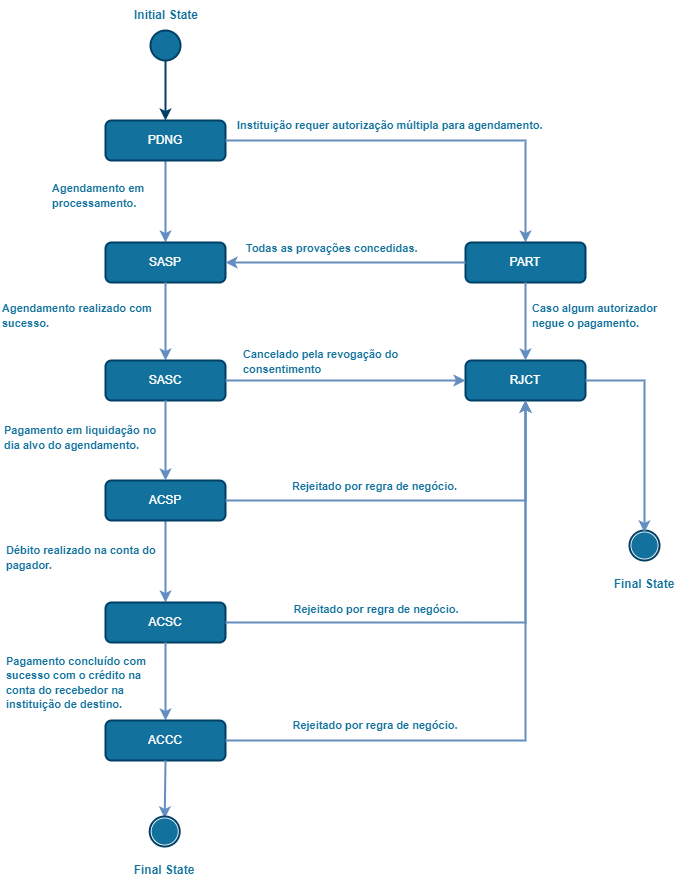

The diagram above was exported from draw.io. Its source (the exported page's mxGraphModel, read from the mxfile embedded in the PNG):
<mxGraphModel dx="1108" dy="425" grid="0" gridSize="10" guides="1" tooltips="1" connect="1" arrows="1" fold="1" page="1" pageScale="1" pageWidth="827" pageHeight="1169" math="0" shadow="0">
  <root>
    <mxCell id="0" />
    <mxCell id="1" parent="0" />
    <mxCell id="4CtO2fFRSHI9Y6XBT4mO-1" value="" style="endArrow=classic;html=1;rounded=0;strokeColor=#648EBF;strokeWidth=2;exitX=0.5;exitY=1;exitDx=0;exitDy=0;entryX=0.5;entryY=0;entryDx=0;entryDy=0;" parent="1" source="4CtO2fFRSHI9Y6XBT4mO-3" target="4CtO2fFRSHI9Y6XBT4mO-6" edge="1">
      <mxGeometry width="50" height="50" relative="1" as="geometry">
        <mxPoint x="226" y="220" as="sourcePoint" />
        <mxPoint x="226" y="310" as="targetPoint" />
      </mxGeometry>
    </mxCell>
    <mxCell id="4CtO2fFRSHI9Y6XBT4mO-2" value="" style="ellipse;whiteSpace=wrap;html=1;aspect=fixed;fillColor=#13719E;strokeWidth=2;strokeColor=#003F66;" parent="1" vertex="1">
      <mxGeometry x="205" y="70" width="30" height="30" as="geometry" />
    </mxCell>
    <mxCell id="4CtO2fFRSHI9Y6XBT4mO-3" value="&lt;font color=&quot;#ffffff&quot;&gt;PDNG&lt;br&gt;&lt;/font&gt;" style="rounded=1;whiteSpace=wrap;html=1;strokeColor=#003F66;fillColor=#13719E;strokeWidth=2;" parent="1" vertex="1">
      <mxGeometry x="160" y="160" width="120" height="40" as="geometry" />
    </mxCell>
    <mxCell id="4CtO2fFRSHI9Y6XBT4mO-4" value="" style="endArrow=classic;html=1;rounded=0;strokeColor=#003F66;strokeWidth=2;entryX=0.5;entryY=0;entryDx=0;entryDy=0;exitX=0.5;exitY=1;exitDx=0;exitDy=0;" parent="1" source="4CtO2fFRSHI9Y6XBT4mO-2" target="4CtO2fFRSHI9Y6XBT4mO-3" edge="1">
      <mxGeometry width="50" height="50" relative="1" as="geometry">
        <mxPoint x="216" y="110" as="sourcePoint" />
        <mxPoint x="215.66" y="155" as="targetPoint" />
      </mxGeometry>
    </mxCell>
    <mxCell id="4CtO2fFRSHI9Y6XBT4mO-6" value="&lt;font color=&quot;#ffffff&quot;&gt;SASP&lt;br&gt;&lt;/font&gt;" style="rounded=1;whiteSpace=wrap;html=1;strokeColor=#003F66;fillColor=#13719E;strokeWidth=2;" parent="1" vertex="1">
      <mxGeometry x="160" y="282" width="120" height="40" as="geometry" />
    </mxCell>
    <mxCell id="4CtO2fFRSHI9Y6XBT4mO-7" value="" style="endArrow=classic;html=1;rounded=0;strokeColor=#648EBF;strokeWidth=2;exitX=1;exitY=0.5;exitDx=0;exitDy=0;" parent="1" source="4CtO2fFRSHI9Y6XBT4mO-3" target="4CtO2fFRSHI9Y6XBT4mO-10" edge="1">
      <mxGeometry width="50" height="50" relative="1" as="geometry">
        <mxPoint x="466" y="190" as="sourcePoint" />
        <mxPoint x="590" y="320" as="targetPoint" />
        <Array as="points">
          <mxPoint x="400" y="180" />
          <mxPoint x="580" y="180" />
        </Array>
      </mxGeometry>
    </mxCell>
    <mxCell id="4CtO2fFRSHI9Y6XBT4mO-10" value="&lt;font color=&quot;#ffffff&quot;&gt;PART&lt;br&gt;&lt;/font&gt;" style="rounded=1;whiteSpace=wrap;html=1;strokeColor=#003F66;fillColor=#13719E;strokeWidth=2;" parent="1" vertex="1">
      <mxGeometry x="520" y="282" width="120" height="40" as="geometry" />
    </mxCell>
    <mxCell id="4CtO2fFRSHI9Y6XBT4mO-11" value="" style="endArrow=classic;html=1;rounded=0;strokeColor=#648EBF;strokeWidth=2;exitX=0.5;exitY=1;exitDx=0;exitDy=0;" parent="1" source="4CtO2fFRSHI9Y6XBT4mO-6" target="4CtO2fFRSHI9Y6XBT4mO-13" edge="1">
      <mxGeometry width="50" height="50" relative="1" as="geometry">
        <mxPoint x="346" y="392" as="sourcePoint" />
        <mxPoint x="346" y="482" as="targetPoint" />
      </mxGeometry>
    </mxCell>
    <mxCell id="4CtO2fFRSHI9Y6XBT4mO-13" value="&lt;font color=&quot;#ffffff&quot;&gt;SASC&lt;br&gt;&lt;/font&gt;" style="rounded=1;whiteSpace=wrap;html=1;strokeColor=#003F66;fillColor=#13719E;strokeWidth=2;" parent="1" vertex="1">
      <mxGeometry x="160" y="400" width="120" height="40" as="geometry" />
    </mxCell>
    <mxCell id="4CtO2fFRSHI9Y6XBT4mO-14" value="&lt;font color=&quot;#ffffff&quot;&gt;RJCT&lt;br&gt;&lt;/font&gt;" style="rounded=1;whiteSpace=wrap;html=1;strokeColor=#003F66;fillColor=#13719E;strokeWidth=2;" parent="1" vertex="1">
      <mxGeometry x="520" y="400" width="120" height="40" as="geometry" />
    </mxCell>
    <mxCell id="4CtO2fFRSHI9Y6XBT4mO-18" value="" style="group" parent="1" vertex="1" connectable="0">
      <mxGeometry x="684" y="570" width="30" height="30" as="geometry" />
    </mxCell>
    <mxCell id="4CtO2fFRSHI9Y6XBT4mO-16" value="" style="ellipse;whiteSpace=wrap;html=1;aspect=fixed;fontColor=#fff;strokeColor=#003F66;strokeWidth=2;fillColor=#FFF;" parent="4CtO2fFRSHI9Y6XBT4mO-18" vertex="1">
      <mxGeometry width="30" height="30" as="geometry" />
    </mxCell>
    <mxCell id="4CtO2fFRSHI9Y6XBT4mO-17" value="" style="ellipse;whiteSpace=wrap;html=1;aspect=fixed;fontColor=#fff;strokeColor=none;strokeWidth=2;fillColor=#13719E;" parent="4CtO2fFRSHI9Y6XBT4mO-18" vertex="1">
      <mxGeometry x="1.875" y="1.875" width="26.25" height="26.25" as="geometry" />
    </mxCell>
    <mxCell id="4CtO2fFRSHI9Y6XBT4mO-23" value="&lt;b&gt;&lt;font color=&quot;#13719e&quot; style=&quot;font-size: 12px&quot;&gt;Initial State&lt;/font&gt;&lt;/b&gt;" style="text;html=1;strokeColor=none;fillColor=none;align=center;verticalAlign=middle;whiteSpace=wrap;rounded=0;fontColor=#fff;" parent="1" vertex="1">
      <mxGeometry x="180.5" y="40" width="80" height="30" as="geometry" />
    </mxCell>
    <mxCell id="4CtO2fFRSHI9Y6XBT4mO-25" value="&lt;div&gt;&lt;b style=&quot;color: rgb(19 , 113 , 158)&quot;&gt;&lt;font style=&quot;font-size: 11px&quot;&gt;Agendamento em processamento.&lt;/font&gt;&lt;/b&gt;&lt;/div&gt;" style="text;html=1;strokeColor=none;fillColor=none;align=left;verticalAlign=middle;whiteSpace=wrap;rounded=0;fontColor=#fff;" parent="1" vertex="1">
      <mxGeometry x="105" y="214" width="105" height="42" as="geometry" />
    </mxCell>
    <mxCell id="4CtO2fFRSHI9Y6XBT4mO-27" value="&lt;b&gt;&lt;font color=&quot;#13719e&quot; style=&quot;font-size: 12px&quot;&gt;Final State&lt;/font&gt;&lt;/b&gt;" style="text;html=1;strokeColor=none;fillColor=none;align=center;verticalAlign=middle;whiteSpace=wrap;rounded=0;fontColor=#fff;" parent="1" vertex="1">
      <mxGeometry x="650.8" y="600" width="96.41" height="47" as="geometry" />
    </mxCell>
    <mxCell id="4CtO2fFRSHI9Y6XBT4mO-32" value="&lt;div&gt;&lt;b style=&quot;color: rgb(19 , 113 , 158)&quot;&gt;&lt;font style=&quot;font-size: 11px&quot;&gt;Todas as provações concedidas.&lt;/font&gt;&lt;/b&gt;&lt;/div&gt;" style="text;html=1;strokeColor=none;fillColor=none;align=left;verticalAlign=middle;whiteSpace=wrap;rounded=0;fontColor=#fff;" parent="1" vertex="1">
      <mxGeometry x="299" y="272" width="208" height="32" as="geometry" />
    </mxCell>
    <mxCell id="ZeQ4wHBSo0qxq-6ey6w2-1" value="" style="endArrow=classic;html=1;rounded=0;strokeColor=#648EBF;strokeWidth=2;exitX=0.5;exitY=1;exitDx=0;exitDy=0;entryX=0.5;entryY=0;entryDx=0;entryDy=0;" parent="1" source="ZeQ4wHBSo0qxq-6ey6w2-2" target="ZeQ4wHBSo0qxq-6ey6w2-3" edge="1">
      <mxGeometry width="50" height="50" relative="1" as="geometry">
        <mxPoint x="226" y="580" as="sourcePoint" />
        <mxPoint x="226" y="670" as="targetPoint" />
      </mxGeometry>
    </mxCell>
    <mxCell id="ZeQ4wHBSo0qxq-6ey6w2-2" value="&lt;font color=&quot;#ffffff&quot;&gt;ACSP&lt;br&gt;&lt;/font&gt;" style="rounded=1;whiteSpace=wrap;html=1;strokeColor=#003F66;fillColor=#13719E;strokeWidth=2;" parent="1" vertex="1">
      <mxGeometry x="160" y="520" width="120" height="40" as="geometry" />
    </mxCell>
    <mxCell id="ZeQ4wHBSo0qxq-6ey6w2-3" value="&lt;font color=&quot;#ffffff&quot;&gt;ACSC&lt;br&gt;&lt;/font&gt;" style="rounded=1;whiteSpace=wrap;html=1;strokeColor=#003F66;fillColor=#13719E;strokeWidth=2;" parent="1" vertex="1">
      <mxGeometry x="160" y="642" width="120" height="40" as="geometry" />
    </mxCell>
    <mxCell id="ZeQ4wHBSo0qxq-6ey6w2-4" value="" style="endArrow=classic;html=1;rounded=0;strokeColor=#648EBF;strokeWidth=2;exitX=0.5;exitY=1;exitDx=0;exitDy=0;" parent="1" source="ZeQ4wHBSo0qxq-6ey6w2-3" target="ZeQ4wHBSo0qxq-6ey6w2-5" edge="1">
      <mxGeometry width="50" height="50" relative="1" as="geometry">
        <mxPoint x="346" y="752" as="sourcePoint" />
        <mxPoint x="346" y="842" as="targetPoint" />
      </mxGeometry>
    </mxCell>
    <mxCell id="ZeQ4wHBSo0qxq-6ey6w2-5" value="&lt;font color=&quot;#ffffff&quot;&gt;ACCC&lt;br&gt;&lt;/font&gt;" style="rounded=1;whiteSpace=wrap;html=1;strokeColor=#003F66;fillColor=#13719E;strokeWidth=2;" parent="1" vertex="1">
      <mxGeometry x="160" y="760" width="120" height="40" as="geometry" />
    </mxCell>
    <mxCell id="ZeQ4wHBSo0qxq-6ey6w2-7" value="" style="endArrow=classic;html=1;rounded=0;strokeColor=#648EBF;strokeWidth=2;exitX=0.5;exitY=1;exitDx=0;exitDy=0;entryX=0.5;entryY=0;entryDx=0;entryDy=0;" parent="1" source="4CtO2fFRSHI9Y6XBT4mO-13" target="ZeQ4wHBSo0qxq-6ey6w2-2" edge="1">
      <mxGeometry width="50" height="50" relative="1" as="geometry">
        <mxPoint x="234" y="460" as="sourcePoint" />
        <mxPoint x="234" y="542" as="targetPoint" />
      </mxGeometry>
    </mxCell>
    <mxCell id="ZeQ4wHBSo0qxq-6ey6w2-8" value="&lt;div&gt;&lt;b style=&quot;color: rgb(19 , 113 , 158)&quot;&gt;&lt;font style=&quot;font-size: 11px&quot;&gt;Instituição requer autorização múltipla para agendamento.&lt;/font&gt;&lt;/b&gt;&lt;/div&gt;" style="text;html=1;strokeColor=none;fillColor=none;align=left;verticalAlign=middle;whiteSpace=wrap;rounded=0;fontColor=#fff;" parent="1" vertex="1">
      <mxGeometry x="290" y="140" width="329" height="50" as="geometry" />
    </mxCell>
    <mxCell id="ZeQ4wHBSo0qxq-6ey6w2-9" value="" style="endArrow=classic;html=1;rounded=0;strokeColor=#648EBF;strokeWidth=2;exitX=0;exitY=0.5;exitDx=0;exitDy=0;entryX=1;entryY=0.5;entryDx=0;entryDy=0;" parent="1" source="4CtO2fFRSHI9Y6XBT4mO-10" target="4CtO2fFRSHI9Y6XBT4mO-6" edge="1">
      <mxGeometry width="50" height="50" relative="1" as="geometry">
        <mxPoint x="230" y="332" as="sourcePoint" />
        <mxPoint x="230" y="410" as="targetPoint" />
      </mxGeometry>
    </mxCell>
    <mxCell id="ZeQ4wHBSo0qxq-6ey6w2-10" value="" style="endArrow=classic;html=1;rounded=0;strokeColor=#648EBF;strokeWidth=2;exitX=0.5;exitY=1;exitDx=0;exitDy=0;entryX=0.5;entryY=0;entryDx=0;entryDy=0;" parent="1" source="4CtO2fFRSHI9Y6XBT4mO-10" target="4CtO2fFRSHI9Y6XBT4mO-14" edge="1">
      <mxGeometry width="50" height="50" relative="1" as="geometry">
        <mxPoint x="579.5" y="337" as="sourcePoint" />
        <mxPoint x="580" y="395" as="targetPoint" />
      </mxGeometry>
    </mxCell>
    <mxCell id="ZeQ4wHBSo0qxq-6ey6w2-11" value="&lt;div&gt;&lt;b style=&quot;color: rgb(19 , 113 , 158)&quot;&gt;&lt;font style=&quot;font-size: 11px&quot;&gt;Caso algum autorizador negue o pagamento.&lt;/font&gt;&lt;/b&gt;&lt;/div&gt;" style="text;html=1;strokeColor=none;fillColor=none;align=left;verticalAlign=middle;whiteSpace=wrap;rounded=0;fontColor=#fff;" parent="1" vertex="1">
      <mxGeometry x="585" y="339" width="148" height="32" as="geometry" />
    </mxCell>
    <mxCell id="ZeQ4wHBSo0qxq-6ey6w2-12" value="&lt;div&gt;&lt;b style=&quot;color: rgb(19 , 113 , 158)&quot;&gt;&lt;font style=&quot;font-size: 11px&quot;&gt;Agendamento realizado com sucesso.&lt;/font&gt;&lt;/b&gt;&lt;/div&gt;" style="text;html=1;strokeColor=none;fillColor=none;align=left;verticalAlign=middle;whiteSpace=wrap;rounded=0;fontColor=#fff;" parent="1" vertex="1">
      <mxGeometry x="55" y="334" width="159" height="42" as="geometry" />
    </mxCell>
    <mxCell id="ZeQ4wHBSo0qxq-6ey6w2-13" value="&lt;div&gt;&lt;b style=&quot;color: rgb(19 , 113 , 158)&quot;&gt;&lt;font style=&quot;font-size: 11px&quot;&gt;Pagamento em liquidação no dia alvo do agendamento.&lt;/font&gt;&lt;/b&gt;&lt;/div&gt;" style="text;html=1;strokeColor=none;fillColor=none;align=left;verticalAlign=middle;whiteSpace=wrap;rounded=0;fontColor=#fff;" parent="1" vertex="1">
      <mxGeometry x="57" y="456" width="156.5" height="42" as="geometry" />
    </mxCell>
    <mxCell id="ZeQ4wHBSo0qxq-6ey6w2-14" value="&lt;div&gt;&lt;b style=&quot;color: rgb(19 , 113 , 158)&quot;&gt;&lt;font style=&quot;font-size: 11px&quot;&gt;Débito realizado na conta do pagador.&lt;/font&gt;&lt;/b&gt;&lt;/div&gt;" style="text;html=1;strokeColor=none;fillColor=none;align=left;verticalAlign=middle;whiteSpace=wrap;rounded=0;fontColor=#fff;" parent="1" vertex="1">
      <mxGeometry x="58.5" y="576" width="157" height="42" as="geometry" />
    </mxCell>
    <mxCell id="ZeQ4wHBSo0qxq-6ey6w2-15" value="&lt;div&gt;&lt;b style=&quot;color: rgb(19 , 113 , 158)&quot;&gt;&lt;font style=&quot;font-size: 11px&quot;&gt;Pagamento concluído com sucesso com o crédito na conta do recebedor na instituição de destino.&lt;/font&gt;&lt;/b&gt;&lt;/div&gt;" style="text;html=1;strokeColor=none;fillColor=none;align=left;verticalAlign=middle;whiteSpace=wrap;rounded=0;fontColor=#fff;" parent="1" vertex="1">
      <mxGeometry x="58.5" y="686" width="155.5" height="71" as="geometry" />
    </mxCell>
    <mxCell id="ZeQ4wHBSo0qxq-6ey6w2-16" value="" style="endArrow=classic;html=1;rounded=0;strokeColor=#648EBF;strokeWidth=2;exitX=1;exitY=0.5;exitDx=0;exitDy=0;entryX=0;entryY=0.5;entryDx=0;entryDy=0;" parent="1" source="4CtO2fFRSHI9Y6XBT4mO-13" target="4CtO2fFRSHI9Y6XBT4mO-14" edge="1">
      <mxGeometry width="50" height="50" relative="1" as="geometry">
        <mxPoint x="549" y="509" as="sourcePoint" />
        <mxPoint x="309" y="509" as="targetPoint" />
      </mxGeometry>
    </mxCell>
    <mxCell id="ZeQ4wHBSo0qxq-6ey6w2-17" value="&lt;b style=&quot;color: rgb(19 , 113 , 158)&quot;&gt;&lt;font style=&quot;font-size: 11px&quot;&gt;Cancelado pela revogação do consentimento&lt;/font&gt;&lt;/b&gt;" style="text;html=1;strokeColor=none;fillColor=none;align=left;verticalAlign=middle;whiteSpace=wrap;rounded=0;fontColor=#fff;" parent="1" vertex="1">
      <mxGeometry x="296" y="385" width="208" height="32" as="geometry" />
    </mxCell>
    <mxCell id="ZeQ4wHBSo0qxq-6ey6w2-19" value="" style="endArrow=classic;html=1;rounded=0;strokeColor=#648EBF;strokeWidth=2;exitX=1;exitY=0.5;exitDx=0;exitDy=0;entryX=0.5;entryY=1;entryDx=0;entryDy=0;" parent="1" source="ZeQ4wHBSo0qxq-6ey6w2-2" target="4CtO2fFRSHI9Y6XBT4mO-14" edge="1">
      <mxGeometry width="50" height="50" relative="1" as="geometry">
        <mxPoint x="296" y="550" as="sourcePoint" />
        <mxPoint x="536" y="550" as="targetPoint" />
        <Array as="points">
          <mxPoint x="580" y="540" />
        </Array>
      </mxGeometry>
    </mxCell>
    <mxCell id="ZeQ4wHBSo0qxq-6ey6w2-20" value="&lt;b style=&quot;color: rgb(19 , 113 , 158)&quot;&gt;&lt;font style=&quot;font-size: 11px&quot;&gt;Rejeitado por regra de negócio.&lt;/font&gt;&lt;/b&gt;" style="text;html=1;strokeColor=none;fillColor=none;align=center;verticalAlign=middle;whiteSpace=wrap;rounded=0;fontColor=#fff;" parent="1" vertex="1">
      <mxGeometry x="280" y="510" width="299" height="32" as="geometry" />
    </mxCell>
    <mxCell id="ZeQ4wHBSo0qxq-6ey6w2-21" value="" style="endArrow=classic;html=1;rounded=0;strokeColor=#648EBF;strokeWidth=2;exitX=1;exitY=0.5;exitDx=0;exitDy=0;entryX=0.5;entryY=1;entryDx=0;entryDy=0;" parent="1" source="ZeQ4wHBSo0qxq-6ey6w2-3" target="4CtO2fFRSHI9Y6XBT4mO-14" edge="1">
      <mxGeometry width="50" height="50" relative="1" as="geometry">
        <mxPoint x="280" y="678" as="sourcePoint" />
        <mxPoint x="580" y="458" as="targetPoint" />
        <Array as="points">
          <mxPoint x="580" y="662" />
        </Array>
      </mxGeometry>
    </mxCell>
    <mxCell id="ZeQ4wHBSo0qxq-6ey6w2-22" value="&lt;b style=&quot;color: rgb(19 , 113 , 158)&quot;&gt;&lt;font style=&quot;font-size: 11px&quot;&gt;Rejeitado por regra de negócio.&lt;/font&gt;&lt;/b&gt;" style="text;html=1;strokeColor=none;fillColor=none;align=center;verticalAlign=middle;whiteSpace=wrap;rounded=0;fontColor=#fff;" parent="1" vertex="1">
      <mxGeometry x="281" y="633" width="300" height="32" as="geometry" />
    </mxCell>
    <mxCell id="ZeQ4wHBSo0qxq-6ey6w2-23" value="" style="endArrow=classic;html=1;rounded=0;strokeColor=#648EBF;strokeWidth=2;exitX=1;exitY=0.5;exitDx=0;exitDy=0;entryX=0.5;entryY=1;entryDx=0;entryDy=0;" parent="1" source="ZeQ4wHBSo0qxq-6ey6w2-5" target="4CtO2fFRSHI9Y6XBT4mO-14" edge="1">
      <mxGeometry width="50" height="50" relative="1" as="geometry">
        <mxPoint x="290" y="782" as="sourcePoint" />
        <mxPoint x="590" y="560" as="targetPoint" />
        <Array as="points">
          <mxPoint x="580" y="780" />
        </Array>
      </mxGeometry>
    </mxCell>
    <mxCell id="ZeQ4wHBSo0qxq-6ey6w2-24" value="&lt;b style=&quot;color: rgb(19 , 113 , 158)&quot;&gt;&lt;font style=&quot;font-size: 11px&quot;&gt;Rejeitado por regra de negócio.&lt;/font&gt;&lt;/b&gt;" style="text;html=1;strokeColor=none;fillColor=none;align=center;verticalAlign=middle;whiteSpace=wrap;rounded=0;fontColor=#fff;" parent="1" vertex="1">
      <mxGeometry x="280" y="749" width="300" height="32" as="geometry" />
    </mxCell>
    <mxCell id="ZeQ4wHBSo0qxq-6ey6w2-25" value="" style="endArrow=classic;html=1;rounded=0;strokeColor=#648EBF;strokeWidth=2;entryX=0.5;entryY=0;entryDx=0;entryDy=0;exitX=1;exitY=0.5;exitDx=0;exitDy=0;" parent="1" source="4CtO2fFRSHI9Y6XBT4mO-14" target="4CtO2fFRSHI9Y6XBT4mO-17" edge="1">
      <mxGeometry width="50" height="50" relative="1" as="geometry">
        <mxPoint x="619" y="420" as="sourcePoint" />
        <mxPoint x="842" y="488" as="targetPoint" />
        <Array as="points">
          <mxPoint x="699" y="420" />
        </Array>
      </mxGeometry>
    </mxCell>
    <mxCell id="Fyy46hYeQNVb02D46U3y-3" value="" style="endArrow=classic;html=1;rounded=0;strokeColor=#648EBF;strokeWidth=2;exitX=0.5;exitY=1;exitDx=0;exitDy=0;entryX=0.5;entryY=0;entryDx=0;entryDy=0;" parent="1" source="ZeQ4wHBSo0qxq-6ey6w2-5" target="Fyy46hYeQNVb02D46U3y-6" edge="1">
      <mxGeometry width="50" height="50" relative="1" as="geometry">
        <mxPoint x="356" y="847" as="sourcePoint" />
        <mxPoint x="220" y="842.9949999999999" as="targetPoint" />
      </mxGeometry>
    </mxCell>
    <mxCell id="Fyy46hYeQNVb02D46U3y-4" value="" style="group" parent="1" vertex="1" connectable="0">
      <mxGeometry x="204.2" y="856" width="30" height="30" as="geometry" />
    </mxCell>
    <mxCell id="Fyy46hYeQNVb02D46U3y-5" value="" style="ellipse;whiteSpace=wrap;html=1;aspect=fixed;fontColor=#fff;strokeColor=#003F66;strokeWidth=2;fillColor=#FFF;" parent="Fyy46hYeQNVb02D46U3y-4" vertex="1">
      <mxGeometry width="30" height="30" as="geometry" />
    </mxCell>
    <mxCell id="Fyy46hYeQNVb02D46U3y-6" value="" style="ellipse;whiteSpace=wrap;html=1;aspect=fixed;fontColor=#fff;strokeColor=none;strokeWidth=2;fillColor=#13719E;" parent="Fyy46hYeQNVb02D46U3y-4" vertex="1">
      <mxGeometry x="1.875" y="1.875" width="26.25" height="26.25" as="geometry" />
    </mxCell>
    <mxCell id="Fyy46hYeQNVb02D46U3y-7" value="&lt;b&gt;&lt;font color=&quot;#13719e&quot; style=&quot;font-size: 12px&quot;&gt;Final State&lt;/font&gt;&lt;/b&gt;" style="text;html=1;strokeColor=none;fillColor=none;align=center;verticalAlign=middle;whiteSpace=wrap;rounded=0;fontColor=#fff;" parent="1" vertex="1">
      <mxGeometry x="170.99999999999994" y="886" width="96.41" height="47" as="geometry" />
    </mxCell>
  </root>
</mxGraphModel>